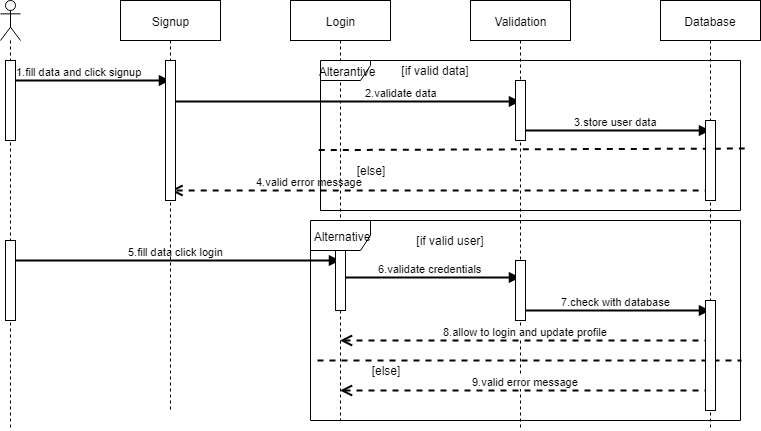

The diagram above was exported from draw.io. Its source (the exported page's mxGraphModel, read from the mxfile embedded in the PNG):
<mxGraphModel dx="1024" dy="595" grid="1" gridSize="10" guides="1" tooltips="1" connect="1" arrows="1" fold="1" page="1" pageScale="1" pageWidth="850" pageHeight="1100" math="0" shadow="0">
  <root>
    <mxCell id="0" />
    <mxCell id="1" parent="0" />
    <mxCell id="IxV9w2xHCdbDw7shgNX_-1" value="" style="shape=umlLifeline;participant=umlActor;perimeter=lifelinePerimeter;whiteSpace=wrap;html=1;container=1;collapsible=0;recursiveResize=0;verticalAlign=top;spacingTop=36;labelBackgroundColor=#ffffff;outlineConnect=0;" parent="1" vertex="1">
      <mxGeometry x="60" y="110" width="20" height="430" as="geometry" />
    </mxCell>
    <mxCell id="IxV9w2xHCdbDw7shgNX_-6" value="1.fill data and click signup" style="html=1;verticalAlign=bottom;endArrow=block;strokeWidth=2;" parent="IxV9w2xHCdbDw7shgNX_-1" target="IxV9w2xHCdbDw7shgNX_-2" edge="1">
      <mxGeometry x="-0.1398" width="80" relative="1" as="geometry">
        <mxPoint x="10" y="80" as="sourcePoint" />
        <mxPoint x="90" y="80" as="targetPoint" />
        <mxPoint as="offset" />
      </mxGeometry>
    </mxCell>
    <mxCell id="IxV9w2xHCdbDw7shgNX_-10" value="5.fill data click login" style="html=1;verticalAlign=bottom;endArrow=block;strokeWidth=2;" parent="IxV9w2xHCdbDw7shgNX_-1" target="IxV9w2xHCdbDw7shgNX_-3" edge="1">
      <mxGeometry width="80" relative="1" as="geometry">
        <mxPoint x="10" y="260" as="sourcePoint" />
        <mxPoint x="90" y="260" as="targetPoint" />
      </mxGeometry>
    </mxCell>
    <mxCell id="IxV9w2xHCdbDw7shgNX_-28" value="" style="html=1;points=[];perimeter=orthogonalPerimeter;" parent="IxV9w2xHCdbDw7shgNX_-1" vertex="1">
      <mxGeometry x="5" y="60" width="10" height="80" as="geometry" />
    </mxCell>
    <mxCell id="IxV9w2xHCdbDw7shgNX_-29" value="" style="html=1;points=[];perimeter=orthogonalPerimeter;" parent="IxV9w2xHCdbDw7shgNX_-1" vertex="1">
      <mxGeometry x="5" y="240" width="10" height="80" as="geometry" />
    </mxCell>
    <mxCell id="IxV9w2xHCdbDw7shgNX_-2" value="Signup" style="shape=umlLifeline;perimeter=lifelinePerimeter;whiteSpace=wrap;html=1;container=1;collapsible=0;recursiveResize=0;outlineConnect=0;" parent="1" vertex="1">
      <mxGeometry x="180" y="110" width="100" height="410" as="geometry" />
    </mxCell>
    <mxCell id="IxV9w2xHCdbDw7shgNX_-7" value="2.validate data" style="html=1;verticalAlign=bottom;endArrow=block;strokeWidth=2;" parent="IxV9w2xHCdbDw7shgNX_-2" edge="1">
      <mxGeometry x="0.3162" width="80" relative="1" as="geometry">
        <mxPoint x="50" y="101" as="sourcePoint" />
        <mxPoint x="399.5" y="101" as="targetPoint" />
        <Array as="points">
          <mxPoint x="50" y="101" />
          <mxPoint x="180" y="101" />
        </Array>
        <mxPoint as="offset" />
      </mxGeometry>
    </mxCell>
    <mxCell id="IxV9w2xHCdbDw7shgNX_-18" value="4.valid error message" style="html=1;verticalAlign=bottom;endArrow=open;dashed=1;endSize=8;strokeWidth=2;exitX=0.929;exitY=0.867;exitDx=0;exitDy=0;exitPerimeter=0;" parent="IxV9w2xHCdbDw7shgNX_-2" source="IxV9w2xHCdbDw7shgNX_-12" edge="1">
      <mxGeometry x="0.4856" relative="1" as="geometry">
        <mxPoint x="130" y="190" as="sourcePoint" />
        <mxPoint x="50" y="190" as="targetPoint" />
        <mxPoint as="offset" />
      </mxGeometry>
    </mxCell>
    <mxCell id="IxV9w2xHCdbDw7shgNX_-30" value="" style="html=1;points=[];perimeter=orthogonalPerimeter;" parent="IxV9w2xHCdbDw7shgNX_-2" vertex="1">
      <mxGeometry x="45" y="60" width="10" height="140" as="geometry" />
    </mxCell>
    <mxCell id="IxV9w2xHCdbDw7shgNX_-3" value="Login" style="shape=umlLifeline;perimeter=lifelinePerimeter;whiteSpace=wrap;html=1;container=1;collapsible=0;recursiveResize=0;outlineConnect=0;" parent="1" vertex="1">
      <mxGeometry x="350" y="110" width="100" height="420" as="geometry" />
    </mxCell>
    <mxCell id="IxV9w2xHCdbDw7shgNX_-4" value="Validation" style="shape=umlLifeline;perimeter=lifelinePerimeter;whiteSpace=wrap;html=1;container=1;collapsible=0;recursiveResize=0;outlineConnect=0;" parent="1" vertex="1">
      <mxGeometry x="530" y="110" width="100" height="430" as="geometry" />
    </mxCell>
    <mxCell id="IxV9w2xHCdbDw7shgNX_-8" value="3.store user data" style="html=1;verticalAlign=bottom;endArrow=block;strokeWidth=2;" parent="IxV9w2xHCdbDw7shgNX_-4" target="IxV9w2xHCdbDw7shgNX_-5" edge="1">
      <mxGeometry width="80" relative="1" as="geometry">
        <mxPoint x="50" y="130" as="sourcePoint" />
        <mxPoint x="130" y="130" as="targetPoint" />
      </mxGeometry>
    </mxCell>
    <mxCell id="IxV9w2xHCdbDw7shgNX_-19" value="7.check with database" style="html=1;verticalAlign=bottom;endArrow=block;strokeWidth=2;" parent="IxV9w2xHCdbDw7shgNX_-4" target="IxV9w2xHCdbDw7shgNX_-5" edge="1">
      <mxGeometry width="80" relative="1" as="geometry">
        <mxPoint x="50" y="310" as="sourcePoint" />
        <mxPoint x="130" y="310" as="targetPoint" />
      </mxGeometry>
    </mxCell>
    <mxCell id="IxV9w2xHCdbDw7shgNX_-5" value="Database" style="shape=umlLifeline;perimeter=lifelinePerimeter;whiteSpace=wrap;html=1;container=1;collapsible=0;recursiveResize=0;outlineConnect=0;" parent="1" vertex="1">
      <mxGeometry x="720" y="110" width="100" height="430" as="geometry" />
    </mxCell>
    <mxCell id="IxV9w2xHCdbDw7shgNX_-12" value="Alterantive" style="shape=umlFrame;whiteSpace=wrap;html=1;width=50;height=20;" parent="1" vertex="1">
      <mxGeometry x="380" y="170" width="420" height="150" as="geometry" />
    </mxCell>
    <mxCell id="IxV9w2xHCdbDw7shgNX_-14" value="" style="endArrow=none;dashed=1;html=1;strokeWidth=2;exitX=-0.004;exitY=0.597;exitDx=0;exitDy=0;exitPerimeter=0;entryX=1.01;entryY=0.587;entryDx=0;entryDy=0;entryPerimeter=0;" parent="1" source="IxV9w2xHCdbDw7shgNX_-12" target="IxV9w2xHCdbDw7shgNX_-12" edge="1">
      <mxGeometry width="50" height="50" relative="1" as="geometry">
        <mxPoint x="380" y="280" as="sourcePoint" />
        <mxPoint x="430" y="230" as="targetPoint" />
      </mxGeometry>
    </mxCell>
    <mxCell id="IxV9w2xHCdbDw7shgNX_-15" value="[if valid data]" style="text;html=1;strokeColor=none;fillColor=none;align=center;verticalAlign=middle;whiteSpace=wrap;rounded=0;" parent="1" vertex="1">
      <mxGeometry x="450" y="170" width="90" height="20" as="geometry" />
    </mxCell>
    <mxCell id="IxV9w2xHCdbDw7shgNX_-16" value="[else]" style="text;html=1;strokeColor=none;fillColor=none;align=center;verticalAlign=middle;whiteSpace=wrap;rounded=0;" parent="1" vertex="1">
      <mxGeometry x="410" y="270" width="40" height="20" as="geometry" />
    </mxCell>
    <mxCell id="IxV9w2xHCdbDw7shgNX_-11" value="6.validate credentials" style="html=1;verticalAlign=bottom;endArrow=block;strokeWidth=2;" parent="1" edge="1">
      <mxGeometry width="80" relative="1" as="geometry">
        <mxPoint x="399.5" y="387" as="sourcePoint" />
        <mxPoint x="579.5" y="387" as="targetPoint" />
      </mxGeometry>
    </mxCell>
    <mxCell id="IxV9w2xHCdbDw7shgNX_-20" value="8.allow to login and update profile" style="html=1;verticalAlign=bottom;endArrow=open;dashed=1;endSize=8;strokeWidth=2;" parent="1" target="IxV9w2xHCdbDw7shgNX_-3" edge="1">
      <mxGeometry relative="1" as="geometry">
        <mxPoint x="770" y="450" as="sourcePoint" />
        <mxPoint x="690" y="450" as="targetPoint" />
      </mxGeometry>
    </mxCell>
    <mxCell id="IxV9w2xHCdbDw7shgNX_-21" value="9.valid error message" style="html=1;verticalAlign=bottom;endArrow=open;dashed=1;endSize=8;strokeWidth=2;" parent="1" target="IxV9w2xHCdbDw7shgNX_-3" edge="1">
      <mxGeometry relative="1" as="geometry">
        <mxPoint x="770" y="500" as="sourcePoint" />
        <mxPoint x="690" y="500" as="targetPoint" />
      </mxGeometry>
    </mxCell>
    <mxCell id="IxV9w2xHCdbDw7shgNX_-24" value="Alternative" style="shape=umlFrame;whiteSpace=wrap;html=1;" parent="1" vertex="1">
      <mxGeometry x="370" y="330" width="430" height="200" as="geometry" />
    </mxCell>
    <mxCell id="IxV9w2xHCdbDw7shgNX_-25" value="" style="endArrow=none;dashed=1;html=1;strokeWidth=2;" parent="1" edge="1">
      <mxGeometry width="50" height="50" relative="1" as="geometry">
        <mxPoint x="377" y="470" as="sourcePoint" />
        <mxPoint x="801" y="470" as="targetPoint" />
      </mxGeometry>
    </mxCell>
    <mxCell id="IxV9w2xHCdbDw7shgNX_-26" value="[if valid user]" style="text;html=1;strokeColor=none;fillColor=none;align=center;verticalAlign=middle;whiteSpace=wrap;rounded=0;" parent="1" vertex="1">
      <mxGeometry x="470" y="340" width="80" height="20" as="geometry" />
    </mxCell>
    <mxCell id="IxV9w2xHCdbDw7shgNX_-27" value="[else]" style="text;html=1;strokeColor=none;fillColor=none;align=center;verticalAlign=middle;whiteSpace=wrap;rounded=0;" parent="1" vertex="1">
      <mxGeometry x="425" y="470" width="40" height="20" as="geometry" />
    </mxCell>
    <mxCell id="IxV9w2xHCdbDw7shgNX_-31" value="" style="html=1;points=[];perimeter=orthogonalPerimeter;" parent="1" vertex="1">
      <mxGeometry x="395" y="360" width="10" height="60" as="geometry" />
    </mxCell>
    <mxCell id="IxV9w2xHCdbDw7shgNX_-32" value="" style="html=1;points=[];perimeter=orthogonalPerimeter;" parent="1" vertex="1">
      <mxGeometry x="575" y="190" width="10" height="60" as="geometry" />
    </mxCell>
    <mxCell id="IxV9w2xHCdbDw7shgNX_-33" value="" style="html=1;points=[];perimeter=orthogonalPerimeter;" parent="1" vertex="1">
      <mxGeometry x="765" y="230" width="10" height="80" as="geometry" />
    </mxCell>
    <mxCell id="IxV9w2xHCdbDw7shgNX_-34" value="" style="html=1;points=[];perimeter=orthogonalPerimeter;" parent="1" vertex="1">
      <mxGeometry x="575" y="370" width="10" height="60" as="geometry" />
    </mxCell>
    <mxCell id="IxV9w2xHCdbDw7shgNX_-35" value="" style="html=1;points=[];perimeter=orthogonalPerimeter;" parent="1" vertex="1">
      <mxGeometry x="765" y="410" width="10" height="110" as="geometry" />
    </mxCell>
  </root>
</mxGraphModel>